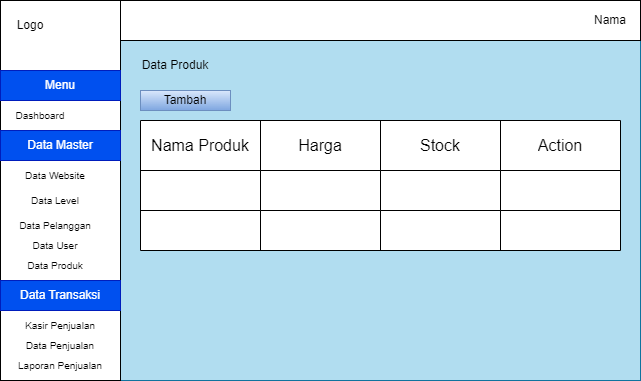

The diagram above was exported from draw.io. Its source (the exported page's mxGraphModel, read from the mxfile embedded in the PNG):
<mxGraphModel dx="1434" dy="772" grid="1" gridSize="10" guides="1" tooltips="1" connect="1" arrows="1" fold="1" page="1" pageScale="1" pageWidth="850" pageHeight="1100" math="0" shadow="0">
  <root>
    <mxCell id="0" />
    <mxCell id="1" parent="0" />
    <mxCell id="9KELkQ1JV97v548R6GlR-1" value="" style="rounded=0;whiteSpace=wrap;html=1;fillColor=#b1ddf0;strokeColor=#10739e;" parent="1" vertex="1">
      <mxGeometry x="120" y="80" width="640" height="380" as="geometry" />
    </mxCell>
    <mxCell id="9KELkQ1JV97v548R6GlR-16" value="" style="rounded=0;whiteSpace=wrap;html=1;" parent="1" vertex="1">
      <mxGeometry x="240" y="80" width="520" height="40" as="geometry" />
    </mxCell>
    <mxCell id="9KELkQ1JV97v548R6GlR-17" value="Nama" style="text;html=1;align=center;verticalAlign=middle;whiteSpace=wrap;rounded=0;" parent="1" vertex="1">
      <mxGeometry x="700" y="85" width="60" height="30" as="geometry" />
    </mxCell>
    <mxCell id="9KELkQ1JV97v548R6GlR-20" value="Data Produk" style="text;html=1;align=center;verticalAlign=middle;whiteSpace=wrap;rounded=0;" parent="1" vertex="1">
      <mxGeometry x="250" y="130" width="90" height="30" as="geometry" />
    </mxCell>
    <mxCell id="9KELkQ1JV97v548R6GlR-35" value="" style="shape=table;startSize=0;container=1;collapsible=0;childLayout=tableLayout;fontSize=16;" parent="1" vertex="1">
      <mxGeometry x="260" y="200" width="480" height="130" as="geometry" />
    </mxCell>
    <mxCell id="9KELkQ1JV97v548R6GlR-129" style="shape=tableRow;horizontal=0;startSize=0;swimlaneHead=0;swimlaneBody=0;strokeColor=inherit;top=0;left=0;bottom=0;right=0;collapsible=0;dropTarget=0;fillColor=none;points=[[0,0.5],[1,0.5]];portConstraint=eastwest;fontSize=16;" parent="9KELkQ1JV97v548R6GlR-35" vertex="1">
      <mxGeometry width="480" height="50" as="geometry" />
    </mxCell>
    <mxCell id="9KELkQ1JV97v548R6GlR-141" value="Nama Produk" style="shape=partialRectangle;html=1;whiteSpace=wrap;connectable=0;strokeColor=inherit;overflow=hidden;fillColor=none;top=0;left=0;bottom=0;right=0;pointerEvents=1;fontSize=16;" parent="9KELkQ1JV97v548R6GlR-129" vertex="1">
      <mxGeometry width="120" height="50" as="geometry">
        <mxRectangle width="120" height="50" as="alternateBounds" />
      </mxGeometry>
    </mxCell>
    <mxCell id="9KELkQ1JV97v548R6GlR-138" value="Harga" style="shape=partialRectangle;html=1;whiteSpace=wrap;connectable=0;strokeColor=inherit;overflow=hidden;fillColor=none;top=0;left=0;bottom=0;right=0;pointerEvents=1;fontSize=16;" parent="9KELkQ1JV97v548R6GlR-129" vertex="1">
      <mxGeometry x="120" width="120" height="50" as="geometry">
        <mxRectangle width="120" height="50" as="alternateBounds" />
      </mxGeometry>
    </mxCell>
    <mxCell id="9KELkQ1JV97v548R6GlR-135" value="Stock" style="shape=partialRectangle;html=1;whiteSpace=wrap;connectable=0;strokeColor=inherit;overflow=hidden;fillColor=none;top=0;left=0;bottom=0;right=0;pointerEvents=1;fontSize=16;" parent="9KELkQ1JV97v548R6GlR-129" vertex="1">
      <mxGeometry x="240" width="120" height="50" as="geometry">
        <mxRectangle width="120" height="50" as="alternateBounds" />
      </mxGeometry>
    </mxCell>
    <mxCell id="9KELkQ1JV97v548R6GlR-130" value="Action" style="shape=partialRectangle;html=1;whiteSpace=wrap;connectable=0;strokeColor=inherit;overflow=hidden;fillColor=none;top=0;left=0;bottom=0;right=0;pointerEvents=1;fontSize=16;" parent="9KELkQ1JV97v548R6GlR-129" vertex="1">
      <mxGeometry x="360" width="120" height="50" as="geometry">
        <mxRectangle width="120" height="50" as="alternateBounds" />
      </mxGeometry>
    </mxCell>
    <mxCell id="9KELkQ1JV97v548R6GlR-118" style="shape=tableRow;horizontal=0;startSize=0;swimlaneHead=0;swimlaneBody=0;strokeColor=inherit;top=0;left=0;bottom=0;right=0;collapsible=0;dropTarget=0;fillColor=none;points=[[0,0.5],[1,0.5]];portConstraint=eastwest;fontSize=16;" parent="9KELkQ1JV97v548R6GlR-35" vertex="1">
      <mxGeometry y="50" width="480" height="40" as="geometry" />
    </mxCell>
    <mxCell id="9KELkQ1JV97v548R6GlR-142" style="shape=partialRectangle;html=1;whiteSpace=wrap;connectable=0;strokeColor=inherit;overflow=hidden;fillColor=none;top=0;left=0;bottom=0;right=0;pointerEvents=1;fontSize=16;" parent="9KELkQ1JV97v548R6GlR-118" vertex="1">
      <mxGeometry width="120" height="40" as="geometry">
        <mxRectangle width="120" height="40" as="alternateBounds" />
      </mxGeometry>
    </mxCell>
    <mxCell id="9KELkQ1JV97v548R6GlR-139" style="shape=partialRectangle;html=1;whiteSpace=wrap;connectable=0;strokeColor=inherit;overflow=hidden;fillColor=none;top=0;left=0;bottom=0;right=0;pointerEvents=1;fontSize=16;" parent="9KELkQ1JV97v548R6GlR-118" vertex="1">
      <mxGeometry x="120" width="120" height="40" as="geometry">
        <mxRectangle width="120" height="40" as="alternateBounds" />
      </mxGeometry>
    </mxCell>
    <mxCell id="9KELkQ1JV97v548R6GlR-136" style="shape=partialRectangle;html=1;whiteSpace=wrap;connectable=0;strokeColor=inherit;overflow=hidden;fillColor=none;top=0;left=0;bottom=0;right=0;pointerEvents=1;fontSize=16;" parent="9KELkQ1JV97v548R6GlR-118" vertex="1">
      <mxGeometry x="240" width="120" height="40" as="geometry">
        <mxRectangle width="120" height="40" as="alternateBounds" />
      </mxGeometry>
    </mxCell>
    <mxCell id="9KELkQ1JV97v548R6GlR-119" value="" style="shape=partialRectangle;html=1;whiteSpace=wrap;connectable=0;strokeColor=inherit;overflow=hidden;fillColor=none;top=0;left=0;bottom=0;right=0;pointerEvents=1;fontSize=16;" parent="9KELkQ1JV97v548R6GlR-118" vertex="1">
      <mxGeometry x="360" width="120" height="40" as="geometry">
        <mxRectangle width="120" height="40" as="alternateBounds" />
      </mxGeometry>
    </mxCell>
    <mxCell id="9KELkQ1JV97v548R6GlR-111" style="shape=tableRow;horizontal=0;startSize=0;swimlaneHead=0;swimlaneBody=0;strokeColor=inherit;top=0;left=0;bottom=0;right=0;collapsible=0;dropTarget=0;fillColor=none;points=[[0,0.5],[1,0.5]];portConstraint=eastwest;fontSize=16;" parent="9KELkQ1JV97v548R6GlR-35" vertex="1">
      <mxGeometry y="90" width="480" height="40" as="geometry" />
    </mxCell>
    <mxCell id="9KELkQ1JV97v548R6GlR-143" style="shape=partialRectangle;html=1;whiteSpace=wrap;connectable=0;strokeColor=inherit;overflow=hidden;fillColor=none;top=0;left=0;bottom=0;right=0;pointerEvents=1;fontSize=16;" parent="9KELkQ1JV97v548R6GlR-111" vertex="1">
      <mxGeometry width="120" height="40" as="geometry">
        <mxRectangle width="120" height="40" as="alternateBounds" />
      </mxGeometry>
    </mxCell>
    <mxCell id="9KELkQ1JV97v548R6GlR-140" style="shape=partialRectangle;html=1;whiteSpace=wrap;connectable=0;strokeColor=inherit;overflow=hidden;fillColor=none;top=0;left=0;bottom=0;right=0;pointerEvents=1;fontSize=16;" parent="9KELkQ1JV97v548R6GlR-111" vertex="1">
      <mxGeometry x="120" width="120" height="40" as="geometry">
        <mxRectangle width="120" height="40" as="alternateBounds" />
      </mxGeometry>
    </mxCell>
    <mxCell id="9KELkQ1JV97v548R6GlR-137" style="shape=partialRectangle;html=1;whiteSpace=wrap;connectable=0;strokeColor=inherit;overflow=hidden;fillColor=none;top=0;left=0;bottom=0;right=0;pointerEvents=1;fontSize=16;" parent="9KELkQ1JV97v548R6GlR-111" vertex="1">
      <mxGeometry x="240" width="120" height="40" as="geometry">
        <mxRectangle width="120" height="40" as="alternateBounds" />
      </mxGeometry>
    </mxCell>
    <mxCell id="9KELkQ1JV97v548R6GlR-112" style="shape=partialRectangle;html=1;whiteSpace=wrap;connectable=0;strokeColor=inherit;overflow=hidden;fillColor=none;top=0;left=0;bottom=0;right=0;pointerEvents=1;fontSize=16;" parent="9KELkQ1JV97v548R6GlR-111" vertex="1">
      <mxGeometry x="360" width="120" height="40" as="geometry">
        <mxRectangle width="120" height="40" as="alternateBounds" />
      </mxGeometry>
    </mxCell>
    <mxCell id="9KELkQ1JV97v548R6GlR-125" value="Tambah" style="rounded=0;whiteSpace=wrap;html=1;fillColor=#dae8fc;gradientColor=#7ea6e0;strokeColor=#6c8ebf;" parent="1" vertex="1">
      <mxGeometry x="260" y="170" width="90" height="20" as="geometry" />
    </mxCell>
    <mxCell id="6Giwi-2uqSzXfGCtjN5e-1" value="" style="rounded=0;whiteSpace=wrap;html=1;" parent="1" vertex="1">
      <mxGeometry x="120" y="80" width="120" height="380" as="geometry" />
    </mxCell>
    <mxCell id="6Giwi-2uqSzXfGCtjN5e-2" value="Logo" style="text;html=1;align=center;verticalAlign=middle;whiteSpace=wrap;rounded=0;" parent="1" vertex="1">
      <mxGeometry x="120" y="90" width="60" height="30" as="geometry" />
    </mxCell>
    <mxCell id="6Giwi-2uqSzXfGCtjN5e-3" value="Menu" style="text;html=1;align=center;verticalAlign=middle;whiteSpace=wrap;rounded=0;fontSize=12;fillColor=#0050ef;fontColor=#ffffff;strokeColor=#001DBC;" parent="1" vertex="1">
      <mxGeometry x="120" y="150" width="120" height="30" as="geometry" />
    </mxCell>
    <mxCell id="6Giwi-2uqSzXfGCtjN5e-4" value="Dashboard" style="text;html=1;align=center;verticalAlign=middle;whiteSpace=wrap;rounded=0;fontSize=10;" parent="1" vertex="1">
      <mxGeometry x="130" y="180" width="60" height="30" as="geometry" />
    </mxCell>
    <mxCell id="6Giwi-2uqSzXfGCtjN5e-5" value="&lt;font style=&quot;font-size: 12px;&quot;&gt;Data Master&lt;/font&gt;" style="text;html=1;align=center;verticalAlign=middle;whiteSpace=wrap;rounded=0;fontSize=12;fillColor=#0050ef;fontColor=#ffffff;strokeColor=#001DBC;" parent="1" vertex="1">
      <mxGeometry x="120" y="210" width="120" height="30" as="geometry" />
    </mxCell>
    <mxCell id="6Giwi-2uqSzXfGCtjN5e-6" value="Data Website" style="text;html=1;align=center;verticalAlign=middle;whiteSpace=wrap;rounded=0;fontSize=10;" parent="1" vertex="1">
      <mxGeometry x="130" y="240" width="90" height="30" as="geometry" />
    </mxCell>
    <mxCell id="6Giwi-2uqSzXfGCtjN5e-7" value="Data Level" style="text;html=1;align=center;verticalAlign=middle;whiteSpace=wrap;rounded=0;fontSize=10;" parent="1" vertex="1">
      <mxGeometry x="130" y="265" width="90" height="30" as="geometry" />
    </mxCell>
    <mxCell id="6Giwi-2uqSzXfGCtjN5e-8" value="Data Pelanggan" style="text;html=1;align=center;verticalAlign=middle;whiteSpace=wrap;rounded=0;fontSize=10;" parent="1" vertex="1">
      <mxGeometry x="130" y="290" width="90" height="30" as="geometry" />
    </mxCell>
    <mxCell id="6Giwi-2uqSzXfGCtjN5e-9" value="Data Produk" style="text;html=1;align=center;verticalAlign=middle;whiteSpace=wrap;rounded=0;fontSize=10;" parent="1" vertex="1">
      <mxGeometry x="130" y="330" width="90" height="30" as="geometry" />
    </mxCell>
    <mxCell id="6Giwi-2uqSzXfGCtjN5e-10" value="&lt;font style=&quot;font-size: 12px;&quot;&gt;Data Transaksi&lt;/font&gt;" style="text;html=1;align=center;verticalAlign=middle;whiteSpace=wrap;rounded=0;fontSize=12;fillColor=#0050ef;fontColor=#ffffff;strokeColor=#001DBC;" parent="1" vertex="1">
      <mxGeometry x="120" y="360" width="120" height="30" as="geometry" />
    </mxCell>
    <mxCell id="6Giwi-2uqSzXfGCtjN5e-11" value="Kasir Penjualan" style="text;html=1;align=center;verticalAlign=middle;whiteSpace=wrap;rounded=0;fontSize=10;" parent="1" vertex="1">
      <mxGeometry x="135" y="390" width="90" height="30" as="geometry" />
    </mxCell>
    <mxCell id="6Giwi-2uqSzXfGCtjN5e-12" value="Data Penjualan" style="text;html=1;align=center;verticalAlign=middle;whiteSpace=wrap;rounded=0;fontSize=10;" parent="1" vertex="1">
      <mxGeometry x="135" y="410" width="90" height="30" as="geometry" />
    </mxCell>
    <mxCell id="6Giwi-2uqSzXfGCtjN5e-13" value="Laporan Penjualan" style="text;html=1;align=center;verticalAlign=middle;whiteSpace=wrap;rounded=0;fontSize=10;" parent="1" vertex="1">
      <mxGeometry x="135" y="430" width="90" height="30" as="geometry" />
    </mxCell>
    <mxCell id="6Giwi-2uqSzXfGCtjN5e-14" value="Data User" style="text;html=1;align=center;verticalAlign=middle;whiteSpace=wrap;rounded=0;fontSize=10;" parent="1" vertex="1">
      <mxGeometry x="130" y="310" width="90" height="30" as="geometry" />
    </mxCell>
  </root>
</mxGraphModel>